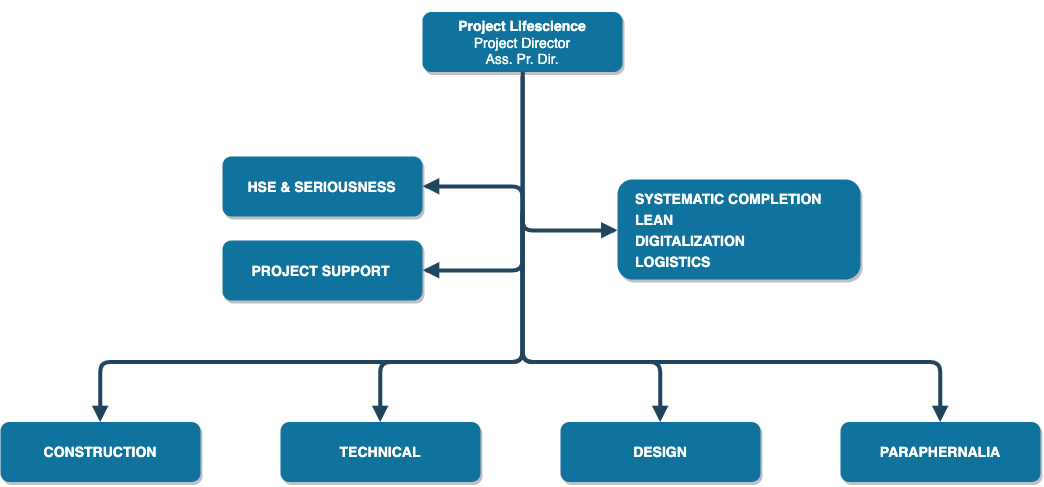

The diagram above was exported from draw.io. Its source (the exported page's mxGraphModel, read from the mxfile embedded in the PNG):
<mxGraphModel dx="1219" dy="1731" grid="1" gridSize="10" guides="1" tooltips="1" connect="1" arrows="1" fold="1" page="1" pageScale="1.5" pageWidth="1169" pageHeight="827" background="#ffffff" math="0" shadow="0">
  <root>
    <mxCell id="0" />
    <mxCell id="1" parent="0" />
    <mxCell id="2" value="" style="rounded=1;fillColor=#10739E;strokeColor=none;shadow=1;gradientColor=none;fontStyle=0;fontColor=#FFFFFF;fontSize=14;" parent="1" vertex="1">
      <mxGeometry x="662" y="205.5" width="200" height="60" as="geometry" />
    </mxCell>
    <mxCell id="4" value="" style="rounded=1;fillColor=#10739E;strokeColor=none;shadow=1;gradientColor=none;fontStyle=1;fontColor=#FFFFFF;fontSize=14;" parent="1" vertex="1">
      <mxGeometry x="462" y="350" width="200" height="60" as="geometry" />
    </mxCell>
    <mxCell id="5" value="" style="rounded=1;fillColor=#10739E;strokeColor=none;shadow=1;gradientColor=none;fontStyle=1;fontColor=#FFFFFF;fontSize=14;" parent="1" vertex="1">
      <mxGeometry x="462" y="434" width="200" height="60" as="geometry" />
    </mxCell>
    <mxCell id="6" value="" style="rounded=1;fillColor=#10739E;strokeColor=none;shadow=1;gradientColor=none;fontStyle=1;fontColor=#FFFFFF;fontSize=14;" parent="1" vertex="1">
      <mxGeometry x="857" y="373" width="243" height="100" as="geometry" />
    </mxCell>
    <mxCell id="8" value="CONSTRUCTION" style="rounded=1;fillColor=#10739E;strokeColor=none;shadow=1;gradientColor=none;fontStyle=1;fontColor=#FFFFFF;fontSize=14;" parent="1" vertex="1">
      <mxGeometry x="240" y="615.5" width="200" height="60" as="geometry" />
    </mxCell>
    <mxCell id="13" value="TECHNICAL" style="rounded=1;fillColor=#10739E;strokeColor=none;shadow=1;gradientColor=none;fontStyle=1;fontColor=#FFFFFF;fontSize=14;" parent="1" vertex="1">
      <mxGeometry x="520" y="615.5" width="200" height="60" as="geometry" />
    </mxCell>
    <mxCell id="18" value="DESIGN" style="rounded=1;fillColor=#10739E;strokeColor=none;shadow=1;gradientColor=none;fontStyle=1;fontColor=#FFFFFF;fontSize=14;" parent="1" vertex="1">
      <mxGeometry x="800" y="615.5" width="200" height="60" as="geometry" />
    </mxCell>
    <mxCell id="23" value="PARAPHERNALIA" style="rounded=1;fillColor=#10739E;strokeColor=none;shadow=1;gradientColor=none;fontStyle=1;fontColor=#FFFFFF;fontSize=14;" parent="1" vertex="1">
      <mxGeometry x="1080" y="615.5" width="200" height="60" as="geometry" />
    </mxCell>
    <mxCell id="30" value="" style="edgeStyle=elbowEdgeStyle;elbow=vertical;strokeWidth=4;endArrow=block;endFill=1;fontStyle=1;strokeColor=#23445D;entryX=1;entryY=0.5;entryDx=0;entryDy=0;" parent="1" target="5" edge="1">
      <mxGeometry x="12" y="165.5" width="100" height="100" as="geometry">
        <mxPoint x="762" y="405.5" as="sourcePoint" />
        <mxPoint x="112" y="165.5" as="targetPoint" />
        <Array as="points">
          <mxPoint x="710" y="464" />
        </Array>
      </mxGeometry>
    </mxCell>
    <mxCell id="31" value="" style="edgeStyle=elbowEdgeStyle;elbow=vertical;strokeWidth=4;endArrow=block;endFill=1;fontStyle=1;strokeColor=#23445D;entryX=1;entryY=0.5;entryDx=0;entryDy=0;" parent="1" target="4" edge="1">
      <mxGeometry x="12" y="165.5" width="100" height="100" as="geometry">
        <mxPoint x="762" y="405.5" as="sourcePoint" />
        <mxPoint x="112" y="165.5" as="targetPoint" />
        <Array as="points">
          <mxPoint x="720" y="380" />
        </Array>
      </mxGeometry>
    </mxCell>
    <mxCell id="32" value="" style="edgeStyle=elbowEdgeStyle;elbow=vertical;strokeWidth=4;endArrow=block;endFill=1;fontStyle=1;strokeColor=#23445D;entryX=0;entryY=0.5;entryDx=0;entryDy=0;" parent="1" target="6" edge="1">
      <mxGeometry x="12" y="165.5" width="100" height="100" as="geometry">
        <mxPoint x="762" y="270" as="sourcePoint" />
        <mxPoint x="112" y="165.5" as="targetPoint" />
        <Array as="points">
          <mxPoint x="810" y="424" />
        </Array>
      </mxGeometry>
    </mxCell>
    <mxCell id="34" value="" style="edgeStyle=elbowEdgeStyle;elbow=vertical;strokeWidth=4;endArrow=block;endFill=1;fontStyle=1;strokeColor=#23445D;entryX=0.5;entryY=0;entryDx=0;entryDy=0;" parent="1" target="8" edge="1">
      <mxGeometry x="12" y="165.5" width="100" height="100" as="geometry">
        <mxPoint x="762" y="405.5" as="sourcePoint" />
        <mxPoint x="112" y="165.5" as="targetPoint" />
        <Array as="points">
          <mxPoint x="542" y="555.5" />
        </Array>
      </mxGeometry>
    </mxCell>
    <mxCell id="37" value="" style="edgeStyle=elbowEdgeStyle;elbow=vertical;strokeWidth=4;endArrow=block;endFill=1;fontStyle=1;strokeColor=#23445D;entryX=0.5;entryY=0;entryDx=0;entryDy=0;" parent="1" target="23" edge="1">
      <mxGeometry x="12" y="165.5" width="100" height="100" as="geometry">
        <mxPoint x="762" y="405.5" as="sourcePoint" />
        <mxPoint x="112" y="165.5" as="targetPoint" />
        <Array as="points">
          <mxPoint x="962" y="555.5" />
        </Array>
      </mxGeometry>
    </mxCell>
    <mxCell id="54" value="" style="edgeStyle=elbowEdgeStyle;elbow=vertical;strokeWidth=4;endArrow=block;endFill=1;fontStyle=1;strokeColor=#23445D;entryX=0.5;entryY=0;entryDx=0;entryDy=0;" parent="1" target="13" edge="1">
      <mxGeometry x="12" y="165.5" width="100" height="100" as="geometry">
        <mxPoint x="762" y="405.5" as="sourcePoint" />
        <mxPoint x="112" y="165.5" as="targetPoint" />
        <Array as="points">
          <mxPoint x="642" y="555.5" />
        </Array>
      </mxGeometry>
    </mxCell>
    <mxCell id="55" value="" style="edgeStyle=elbowEdgeStyle;elbow=vertical;strokeWidth=4;endArrow=block;endFill=1;fontStyle=1;strokeColor=#23445D;exitX=0.5;exitY=1;exitDx=0;exitDy=0;entryX=0.5;entryY=0;entryDx=0;entryDy=0;" parent="1" source="2" target="18" edge="1">
      <mxGeometry x="12" y="165.5" width="100" height="100" as="geometry">
        <mxPoint x="762" y="405.5" as="sourcePoint" />
        <mxPoint x="112" y="165.5" as="targetPoint" />
        <Array as="points">
          <mxPoint x="932" y="555.5" />
        </Array>
      </mxGeometry>
    </mxCell>
    <mxCell id="PN07dQqD9p6xow7Ic4au-58" value="&lt;h1 style=&quot;line-height: 60%&quot;&gt;&lt;span style=&quot;color: rgb(255 , 255 , 255) ; font-size: 14px ; white-space: nowrap ; line-height: 100%&quot;&gt;Project Lifescience&lt;br&gt;&lt;/span&gt;&lt;span style=&quot;color: rgb(255 , 255 , 255) ; font-size: 14px ; font-weight: 400 ; white-space: nowrap ; line-height: 83%&quot;&gt;Project Director&lt;br&gt;&lt;/span&gt;&lt;span style=&quot;color: rgb(255 , 255 , 255) ; font-size: 14px ; font-weight: 400 ; white-space: nowrap&quot;&gt;Ass. Pr. Dir.&lt;/span&gt;&lt;br&gt;&lt;/h1&gt;" style="text;html=1;strokeColor=none;fillColor=none;spacing=5;spacingTop=-20;whiteSpace=wrap;overflow=hidden;rounded=0;align=center;" vertex="1" parent="1">
      <mxGeometry x="667" y="203.5" width="190" height="60" as="geometry" />
    </mxCell>
    <mxCell id="PN07dQqD9p6xow7Ic4au-59" value="&lt;h3 style=&quot;line-height: 120%&quot;&gt;&lt;font color=&quot;#ffffff&quot; style=&quot;line-height: 150%&quot;&gt;&lt;span style=&quot;font-size: 14px&quot;&gt;SYSTEMATIC COMPLETION&lt;/span&gt;&lt;br&gt;&lt;span style=&quot;font-size: 14px&quot;&gt;LEAN&lt;/span&gt;&lt;br&gt;&lt;span style=&quot;font-size: 14px&quot;&gt;DIGITALIZATION&lt;/span&gt;&lt;br&gt;&lt;span style=&quot;font-size: 14px&quot;&gt;LOGISTICS&lt;/span&gt;&lt;/font&gt;&lt;/h3&gt;" style="text;html=1;strokeColor=none;fillColor=none;spacing=5;spacingTop=-20;whiteSpace=wrap;overflow=hidden;rounded=0;align=left;" vertex="1" parent="1">
      <mxGeometry x="870" y="379" width="220" height="90" as="geometry" />
    </mxCell>
    <mxCell id="PN07dQqD9p6xow7Ic4au-60" value="&lt;h3&gt;&lt;font color=&quot;#ffffff&quot;&gt;PROJECT SUPPORT&lt;/font&gt;&lt;/h3&gt;" style="text;html=1;strokeColor=none;fillColor=none;align=center;verticalAlign=middle;whiteSpace=wrap;rounded=0;" vertex="1" parent="1">
      <mxGeometry x="460" y="454" width="200" height="20" as="geometry" />
    </mxCell>
    <mxCell id="PN07dQqD9p6xow7Ic4au-63" value="&lt;h3&gt;&lt;font color=&quot;#ffffff&quot;&gt;HSE &amp;amp; SERIOUSNESS&lt;/font&gt;&lt;/h3&gt;" style="text;html=1;strokeColor=none;fillColor=none;align=center;verticalAlign=middle;whiteSpace=wrap;rounded=0;" vertex="1" parent="1">
      <mxGeometry x="461" y="370" width="200" height="20" as="geometry" />
    </mxCell>
  </root>
</mxGraphModel>